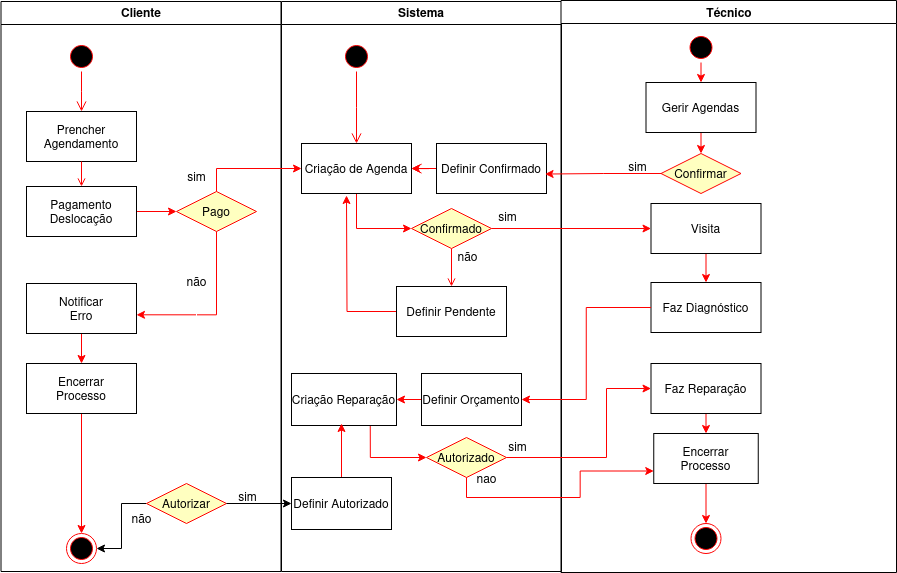

The diagram above was exported from draw.io. Its source (the exported page's mxGraphModel, read from the mxfile embedded in the PNG):
<mxGraphModel dx="1195" dy="638" grid="1" gridSize="10" guides="1" tooltips="1" connect="1" arrows="1" fold="1" page="1" pageScale="1" pageWidth="1169" pageHeight="826" background="none" math="0" shadow="0">
  <root>
    <mxCell id="0" />
    <mxCell id="1" parent="0" />
    <mxCell id="2" value="Cliente" style="swimlane;whiteSpace=wrap" parent="1" vertex="1">
      <mxGeometry x="164.5" y="128" width="280" height="570" as="geometry" />
    </mxCell>
    <mxCell id="5" value="" style="ellipse;shape=startState;fillColor=#000000;strokeColor=#ff0000;" parent="2" vertex="1">
      <mxGeometry x="65.5" y="40" width="30" height="30" as="geometry" />
    </mxCell>
    <mxCell id="6" value="" style="edgeStyle=elbowEdgeStyle;elbow=vertical;verticalAlign=bottom;endArrow=open;endSize=8;strokeColor=#FF0000;endFill=1;rounded=0" parent="2" source="5" target="7" edge="1">
      <mxGeometry x="100" y="40" as="geometry">
        <mxPoint x="80.5" y="110" as="targetPoint" />
      </mxGeometry>
    </mxCell>
    <mxCell id="7" value="Prencher &#10;Agendamento" style="" parent="2" vertex="1">
      <mxGeometry x="25.5" y="110" width="110" height="50" as="geometry" />
    </mxCell>
    <mxCell id="1Jmq5DldogG7wvRiKXgC-46" style="edgeStyle=orthogonalEdgeStyle;rounded=0;orthogonalLoop=1;jettySize=auto;html=1;exitX=1;exitY=0.5;exitDx=0;exitDy=0;strokeColor=#FF0000;entryX=0;entryY=0.5;entryDx=0;entryDy=0;" edge="1" parent="2" source="8" target="1Jmq5DldogG7wvRiKXgC-41">
      <mxGeometry relative="1" as="geometry">
        <mxPoint x="151.0689655172414" y="245.0344827586207" as="targetPoint" />
      </mxGeometry>
    </mxCell>
    <mxCell id="8" value="Pagamento&#10;Deslocação" style="" parent="2" vertex="1">
      <mxGeometry x="25.5" y="185" width="110" height="50" as="geometry" />
    </mxCell>
    <mxCell id="9" value="" style="endArrow=open;strokeColor=#FF0000;endFill=1;rounded=0" parent="2" source="7" target="8" edge="1">
      <mxGeometry relative="1" as="geometry" />
    </mxCell>
    <mxCell id="1Jmq5DldogG7wvRiKXgC-41" value="Pago" style="rhombus;fillColor=#ffffc0;strokeColor=#ff0000;" vertex="1" parent="2">
      <mxGeometry x="175.5" y="190" width="80" height="40" as="geometry" />
    </mxCell>
    <mxCell id="1Jmq5DldogG7wvRiKXgC-48" value="sim" style="text;html=1;align=center;verticalAlign=middle;resizable=0;points=[];autosize=1;strokeColor=none;fillColor=none;" vertex="1" parent="2">
      <mxGeometry x="175.5" y="160" width="40" height="30" as="geometry" />
    </mxCell>
    <mxCell id="1Jmq5DldogG7wvRiKXgC-54" style="edgeStyle=orthogonalEdgeStyle;rounded=0;orthogonalLoop=1;jettySize=auto;html=1;exitX=0.5;exitY=1;exitDx=0;exitDy=0;strokeColor=#FF0000;" edge="1" parent="2" source="1Jmq5DldogG7wvRiKXgC-49" target="1Jmq5DldogG7wvRiKXgC-50">
      <mxGeometry relative="1" as="geometry" />
    </mxCell>
    <mxCell id="1Jmq5DldogG7wvRiKXgC-49" value="Notificar&#10;Erro" style="" vertex="1" parent="2">
      <mxGeometry x="25.5" y="282" width="110" height="50" as="geometry" />
    </mxCell>
    <mxCell id="1Jmq5DldogG7wvRiKXgC-56" style="edgeStyle=orthogonalEdgeStyle;rounded=0;orthogonalLoop=1;jettySize=auto;html=1;exitX=0.5;exitY=1;exitDx=0;exitDy=0;entryX=0.5;entryY=0;entryDx=0;entryDy=0;strokeColor=#FF0000;" edge="1" parent="2" source="1Jmq5DldogG7wvRiKXgC-50" target="1Jmq5DldogG7wvRiKXgC-55">
      <mxGeometry relative="1" as="geometry" />
    </mxCell>
    <mxCell id="1Jmq5DldogG7wvRiKXgC-50" value="Encerrar&#10;Processo" style="" vertex="1" parent="2">
      <mxGeometry x="25.5" y="362" width="110" height="50" as="geometry" />
    </mxCell>
    <mxCell id="1Jmq5DldogG7wvRiKXgC-51" style="edgeStyle=orthogonalEdgeStyle;rounded=0;orthogonalLoop=1;jettySize=auto;html=1;exitX=0.5;exitY=1;exitDx=0;exitDy=0;entryX=1;entryY=0.626;entryDx=0;entryDy=0;entryPerimeter=0;strokeColor=#FF0000;" edge="1" parent="2" source="1Jmq5DldogG7wvRiKXgC-41" target="1Jmq5DldogG7wvRiKXgC-49">
      <mxGeometry relative="1" as="geometry" />
    </mxCell>
    <mxCell id="1Jmq5DldogG7wvRiKXgC-53" value="&lt;div&gt;&lt;br&gt;&lt;/div&gt;" style="edgeLabel;html=1;align=center;verticalAlign=middle;resizable=0;points=[];" vertex="1" connectable="0" parent="1Jmq5DldogG7wvRiKXgC-51">
      <mxGeometry x="0.2627" y="1" relative="1" as="geometry">
        <mxPoint as="offset" />
      </mxGeometry>
    </mxCell>
    <mxCell id="1Jmq5DldogG7wvRiKXgC-52" value="não" style="text;html=1;align=center;verticalAlign=middle;resizable=0;points=[];autosize=1;strokeColor=none;fillColor=none;" vertex="1" parent="2">
      <mxGeometry x="175.5" y="265" width="40" height="30" as="geometry" />
    </mxCell>
    <mxCell id="1Jmq5DldogG7wvRiKXgC-55" value="" style="ellipse;shape=endState;fillColor=#000000;strokeColor=#FF0000;" vertex="1" parent="2">
      <mxGeometry x="65.5" y="532" width="30" height="30" as="geometry" />
    </mxCell>
    <mxCell id="1Jmq5DldogG7wvRiKXgC-193" style="edgeStyle=orthogonalEdgeStyle;rounded=0;orthogonalLoop=1;jettySize=auto;html=1;exitX=0;exitY=0.5;exitDx=0;exitDy=0;entryX=1;entryY=0.5;entryDx=0;entryDy=0;" edge="1" parent="2" source="1Jmq5DldogG7wvRiKXgC-168" target="1Jmq5DldogG7wvRiKXgC-55">
      <mxGeometry relative="1" as="geometry" />
    </mxCell>
    <mxCell id="1Jmq5DldogG7wvRiKXgC-168" value="Autorizar" style="rhombus;fillColor=#ffffc0;strokeColor=#ff0000;" vertex="1" parent="2">
      <mxGeometry x="145.5" y="482" width="80" height="40" as="geometry" />
    </mxCell>
    <mxCell id="1Jmq5DldogG7wvRiKXgC-194" value="não" style="text;html=1;align=center;verticalAlign=middle;resizable=0;points=[];autosize=1;strokeColor=none;fillColor=none;" vertex="1" parent="2">
      <mxGeometry x="120" y="502" width="40" height="30" as="geometry" />
    </mxCell>
    <mxCell id="3" value="Sistema" style="swimlane;whiteSpace=wrap;startSize=23;" parent="1" vertex="1">
      <mxGeometry x="445" y="128" width="280" height="570" as="geometry" />
    </mxCell>
    <mxCell id="13" value="" style="ellipse;shape=startState;fillColor=#000000;strokeColor=#ff0000;" parent="3" vertex="1">
      <mxGeometry x="60" y="40" width="30" height="30" as="geometry" />
    </mxCell>
    <mxCell id="14" value="" style="edgeStyle=elbowEdgeStyle;elbow=horizontal;verticalAlign=bottom;endArrow=open;endSize=8;strokeColor=#FF0000;endFill=1;rounded=0" parent="3" source="13" target="15" edge="1">
      <mxGeometry x="40" y="20" as="geometry">
        <mxPoint x="55" y="90" as="targetPoint" />
      </mxGeometry>
    </mxCell>
    <mxCell id="1Jmq5DldogG7wvRiKXgC-122" style="edgeStyle=orthogonalEdgeStyle;rounded=0;orthogonalLoop=1;jettySize=auto;html=1;exitX=0.5;exitY=1;exitDx=0;exitDy=0;entryX=0;entryY=0.5;entryDx=0;entryDy=0;strokeColor=#FF0000;" edge="1" parent="3" source="15" target="21">
      <mxGeometry relative="1" as="geometry" />
    </mxCell>
    <mxCell id="15" value="Criação de Agenda" style="" parent="3" vertex="1">
      <mxGeometry x="20" y="142" width="110" height="50" as="geometry" />
    </mxCell>
    <mxCell id="1Jmq5DldogG7wvRiKXgC-123" style="edgeStyle=orthogonalEdgeStyle;rounded=0;orthogonalLoop=1;jettySize=auto;html=1;exitX=0;exitY=0.5;exitDx=0;exitDy=0;strokeColor=#FF0000;" edge="1" parent="3" source="18">
      <mxGeometry relative="1" as="geometry">
        <mxPoint x="65" y="194" as="targetPoint" />
      </mxGeometry>
    </mxCell>
    <mxCell id="18" value="Definir Pendente" style="" parent="3" vertex="1">
      <mxGeometry x="115" y="285" width="110" height="50" as="geometry" />
    </mxCell>
    <mxCell id="19" value="" style="endArrow=open;strokeColor=#FF0000;endFill=1;rounded=0;exitX=0.5;exitY=1;exitDx=0;exitDy=0;" parent="3" source="21" target="18" edge="1">
      <mxGeometry relative="1" as="geometry">
        <mxPoint x="75" y="270.0000000000001" as="sourcePoint" />
      </mxGeometry>
    </mxCell>
    <mxCell id="21" value="Confirmado" style="rhombus;fillColor=#ffffc0;strokeColor=#ff0000;" parent="3" vertex="1">
      <mxGeometry x="130" y="207" width="80" height="40" as="geometry" />
    </mxCell>
    <mxCell id="26" value="" style="edgeStyle=elbowEdgeStyle;elbow=horizontal;verticalAlign=bottom;endArrow=open;endSize=8;strokeColor=#FF0000;endFill=1;rounded=0" parent="3" target="15" edge="1">
      <mxGeometry x="130" y="90" as="geometry">
        <mxPoint x="230" y="140" as="targetPoint" />
        <mxPoint x="147.5" y="167.0999999999999" as="sourcePoint" />
      </mxGeometry>
    </mxCell>
    <mxCell id="1Jmq5DldogG7wvRiKXgC-117" value="" style="edgeStyle=orthogonalEdgeStyle;rounded=0;orthogonalLoop=1;jettySize=auto;html=1;strokeColor=#FF0000;" edge="1" parent="3" source="1Jmq5DldogG7wvRiKXgC-73" target="15">
      <mxGeometry relative="1" as="geometry" />
    </mxCell>
    <mxCell id="1Jmq5DldogG7wvRiKXgC-73" value="Definir Confirmado" style="" vertex="1" parent="3">
      <mxGeometry x="155" y="142" width="110" height="50" as="geometry" />
    </mxCell>
    <mxCell id="1Jmq5DldogG7wvRiKXgC-181" style="edgeStyle=orthogonalEdgeStyle;rounded=0;orthogonalLoop=1;jettySize=auto;html=1;exitX=0.75;exitY=1;exitDx=0;exitDy=0;entryX=0;entryY=0.5;entryDx=0;entryDy=0;strokeColor=#FF0000;" edge="1" parent="3" source="1Jmq5DldogG7wvRiKXgC-134" target="1Jmq5DldogG7wvRiKXgC-180">
      <mxGeometry relative="1" as="geometry" />
    </mxCell>
    <mxCell id="1Jmq5DldogG7wvRiKXgC-134" value="Criação Reparação" style="" vertex="1" parent="3">
      <mxGeometry x="10" y="372" width="105" height="52" as="geometry" />
    </mxCell>
    <mxCell id="1Jmq5DldogG7wvRiKXgC-167" style="edgeStyle=orthogonalEdgeStyle;rounded=0;orthogonalLoop=1;jettySize=auto;html=1;exitX=0;exitY=0.5;exitDx=0;exitDy=0;entryX=1;entryY=0.5;entryDx=0;entryDy=0;strokeColor=#FF0000;" edge="1" parent="3" source="1Jmq5DldogG7wvRiKXgC-135" target="1Jmq5DldogG7wvRiKXgC-134">
      <mxGeometry relative="1" as="geometry" />
    </mxCell>
    <mxCell id="1Jmq5DldogG7wvRiKXgC-135" value="Definir Orçamento" style="" vertex="1" parent="3">
      <mxGeometry x="140" y="372" width="100" height="52" as="geometry" />
    </mxCell>
    <mxCell id="1Jmq5DldogG7wvRiKXgC-174" style="edgeStyle=orthogonalEdgeStyle;rounded=0;orthogonalLoop=1;jettySize=auto;html=1;exitX=0.5;exitY=0;exitDx=0;exitDy=0;strokeColor=#FF0000;" edge="1" parent="3" source="1Jmq5DldogG7wvRiKXgC-171">
      <mxGeometry relative="1" as="geometry">
        <mxPoint x="60" y="422" as="targetPoint" />
      </mxGeometry>
    </mxCell>
    <mxCell id="1Jmq5DldogG7wvRiKXgC-171" value="Definir Autorizado" style="" vertex="1" parent="3">
      <mxGeometry x="10" y="476" width="100" height="52" as="geometry" />
    </mxCell>
    <mxCell id="1Jmq5DldogG7wvRiKXgC-180" value="Autorizado" style="rhombus;fillColor=#ffffc0;strokeColor=#ff0000;" vertex="1" parent="3">
      <mxGeometry x="145" y="436" width="80" height="40" as="geometry" />
    </mxCell>
    <mxCell id="1Jmq5DldogG7wvRiKXgC-191" value="nao" style="text;html=1;align=center;verticalAlign=middle;resizable=0;points=[];autosize=1;strokeColor=none;fillColor=none;" vertex="1" parent="3">
      <mxGeometry x="185" y="462" width="40" height="30" as="geometry" />
    </mxCell>
    <mxCell id="4" value="Técnico" style="swimlane;whiteSpace=wrap" parent="1" vertex="1">
      <mxGeometry x="724.5" y="127" width="335.5" height="572" as="geometry" />
    </mxCell>
    <mxCell id="38" value="" style="ellipse;shape=endState;fillColor=#000000;strokeColor=#ff0000" parent="4" vertex="1">
      <mxGeometry x="130" y="523" width="30" height="30" as="geometry" />
    </mxCell>
    <mxCell id="1Jmq5DldogG7wvRiKXgC-65" style="edgeStyle=orthogonalEdgeStyle;rounded=0;orthogonalLoop=1;jettySize=auto;html=1;exitX=0.5;exitY=1;exitDx=0;exitDy=0;entryX=0.5;entryY=0;entryDx=0;entryDy=0;strokeColor=#FF0000;" edge="1" parent="4" source="1Jmq5DldogG7wvRiKXgC-59" target="1Jmq5DldogG7wvRiKXgC-63">
      <mxGeometry relative="1" as="geometry" />
    </mxCell>
    <mxCell id="1Jmq5DldogG7wvRiKXgC-59" value="Visita" style="" vertex="1" parent="4">
      <mxGeometry x="90" y="203" width="110" height="50" as="geometry" />
    </mxCell>
    <mxCell id="1Jmq5DldogG7wvRiKXgC-74" style="edgeStyle=orthogonalEdgeStyle;rounded=0;orthogonalLoop=1;jettySize=auto;html=1;exitX=0.5;exitY=1;exitDx=0;exitDy=0;entryX=0.5;entryY=0;entryDx=0;entryDy=0;strokeColor=#FF0000;" edge="1" parent="4" source="1Jmq5DldogG7wvRiKXgC-60" target="1Jmq5DldogG7wvRiKXgC-67">
      <mxGeometry relative="1" as="geometry" />
    </mxCell>
    <mxCell id="1Jmq5DldogG7wvRiKXgC-60" value="" style="ellipse;shape=startState;fillColor=#000000;strokeColor=#ff0000;" vertex="1" parent="4">
      <mxGeometry x="125" y="32" width="30" height="30" as="geometry" />
    </mxCell>
    <mxCell id="1Jmq5DldogG7wvRiKXgC-63" value="Faz Diagnóstico" style="" vertex="1" parent="4">
      <mxGeometry x="90" y="282" width="110" height="50" as="geometry" />
    </mxCell>
    <mxCell id="1Jmq5DldogG7wvRiKXgC-70" style="edgeStyle=orthogonalEdgeStyle;rounded=0;orthogonalLoop=1;jettySize=auto;html=1;exitX=0.5;exitY=1;exitDx=0;exitDy=0;entryX=0.5;entryY=0;entryDx=0;entryDy=0;strokeColor=#FF0000;" edge="1" parent="4" source="1Jmq5DldogG7wvRiKXgC-67" target="1Jmq5DldogG7wvRiKXgC-69">
      <mxGeometry relative="1" as="geometry" />
    </mxCell>
    <mxCell id="1Jmq5DldogG7wvRiKXgC-67" value="Gerir Agendas" style="" vertex="1" parent="4">
      <mxGeometry x="85" y="82" width="110" height="50" as="geometry" />
    </mxCell>
    <mxCell id="1Jmq5DldogG7wvRiKXgC-69" value="Confirmar" style="rhombus;fillColor=#ffffc0;strokeColor=#ff0000;" vertex="1" parent="4">
      <mxGeometry x="100" y="153" width="80" height="40" as="geometry" />
    </mxCell>
    <mxCell id="1Jmq5DldogG7wvRiKXgC-187" style="edgeStyle=orthogonalEdgeStyle;rounded=0;orthogonalLoop=1;jettySize=auto;html=1;exitX=0.5;exitY=1;exitDx=0;exitDy=0;entryX=0.5;entryY=0;entryDx=0;entryDy=0;strokeColor=#FF0000;" edge="1" parent="4" source="1Jmq5DldogG7wvRiKXgC-87" target="38">
      <mxGeometry relative="1" as="geometry" />
    </mxCell>
    <mxCell id="1Jmq5DldogG7wvRiKXgC-87" value="Encerrar&#10;Processo" style="" vertex="1" parent="4">
      <mxGeometry x="92.75" y="433" width="104.5" height="50" as="geometry" />
    </mxCell>
    <mxCell id="1Jmq5DldogG7wvRiKXgC-188" style="edgeStyle=orthogonalEdgeStyle;rounded=0;orthogonalLoop=1;jettySize=auto;html=1;exitX=0.5;exitY=1;exitDx=0;exitDy=0;entryX=0.5;entryY=0;entryDx=0;entryDy=0;strokeColor=#FF0000;" edge="1" parent="4" source="1Jmq5DldogG7wvRiKXgC-183" target="1Jmq5DldogG7wvRiKXgC-87">
      <mxGeometry relative="1" as="geometry" />
    </mxCell>
    <mxCell id="1Jmq5DldogG7wvRiKXgC-183" value="Faz Reparação" style="" vertex="1" parent="4">
      <mxGeometry x="90" y="363" width="110" height="50" as="geometry" />
    </mxCell>
    <mxCell id="1Jmq5DldogG7wvRiKXgC-47" style="edgeStyle=orthogonalEdgeStyle;rounded=0;orthogonalLoop=1;jettySize=auto;html=1;exitX=0.5;exitY=0;exitDx=0;exitDy=0;entryX=0;entryY=0.5;entryDx=0;entryDy=0;strokeColor=#FF0000;" edge="1" parent="1" source="1Jmq5DldogG7wvRiKXgC-41" target="15">
      <mxGeometry relative="1" as="geometry">
        <mxPoint x="359.9655172413793" y="260" as="targetPoint" />
      </mxGeometry>
    </mxCell>
    <mxCell id="1Jmq5DldogG7wvRiKXgC-72" style="edgeStyle=orthogonalEdgeStyle;rounded=0;orthogonalLoop=1;jettySize=auto;html=1;exitX=0;exitY=0.5;exitDx=0;exitDy=0;entryX=0.987;entryY=0.611;entryDx=0;entryDy=0;entryPerimeter=0;strokeColor=#FF0000;" edge="1" parent="1" source="1Jmq5DldogG7wvRiKXgC-69" target="1Jmq5DldogG7wvRiKXgC-73">
      <mxGeometry relative="1" as="geometry">
        <mxPoint x="700" y="290" as="targetPoint" />
      </mxGeometry>
    </mxCell>
    <mxCell id="1Jmq5DldogG7wvRiKXgC-75" value="sim" style="text;html=1;align=center;verticalAlign=middle;resizable=0;points=[];autosize=1;strokeColor=none;fillColor=none;" vertex="1" parent="1">
      <mxGeometry x="781" y="278" width="40" height="30" as="geometry" />
    </mxCell>
    <mxCell id="1Jmq5DldogG7wvRiKXgC-76" style="edgeStyle=orthogonalEdgeStyle;rounded=0;orthogonalLoop=1;jettySize=auto;html=1;exitX=1;exitY=0.5;exitDx=0;exitDy=0;entryX=0;entryY=0.5;entryDx=0;entryDy=0;strokeColor=#FF0000;" edge="1" parent="1" source="21" target="1Jmq5DldogG7wvRiKXgC-59">
      <mxGeometry relative="1" as="geometry" />
    </mxCell>
    <mxCell id="1Jmq5DldogG7wvRiKXgC-120" value="sim" style="text;html=1;align=center;verticalAlign=middle;resizable=0;points=[];autosize=1;strokeColor=none;fillColor=none;" vertex="1" parent="1">
      <mxGeometry x="651" y="328" width="40" height="30" as="geometry" />
    </mxCell>
    <mxCell id="1Jmq5DldogG7wvRiKXgC-121" value="não" style="text;html=1;align=center;verticalAlign=middle;resizable=0;points=[];autosize=1;strokeColor=none;fillColor=none;" vertex="1" parent="1">
      <mxGeometry x="611" y="368" width="40" height="30" as="geometry" />
    </mxCell>
    <mxCell id="1Jmq5DldogG7wvRiKXgC-164" style="edgeStyle=orthogonalEdgeStyle;rounded=0;orthogonalLoop=1;jettySize=auto;html=1;exitX=0;exitY=0.5;exitDx=0;exitDy=0;entryX=1;entryY=0.5;entryDx=0;entryDy=0;strokeColor=#FF0000;" edge="1" parent="1" source="1Jmq5DldogG7wvRiKXgC-63" target="1Jmq5DldogG7wvRiKXgC-135">
      <mxGeometry relative="1" as="geometry">
        <mxPoint x="700" y="510" as="targetPoint" />
      </mxGeometry>
    </mxCell>
    <mxCell id="1Jmq5DldogG7wvRiKXgC-172" style="edgeStyle=orthogonalEdgeStyle;rounded=0;orthogonalLoop=1;jettySize=auto;html=1;exitX=1;exitY=0.5;exitDx=0;exitDy=0;entryX=0;entryY=0.5;entryDx=0;entryDy=0;" edge="1" parent="1" source="1Jmq5DldogG7wvRiKXgC-168" target="1Jmq5DldogG7wvRiKXgC-171">
      <mxGeometry relative="1" as="geometry" />
    </mxCell>
    <mxCell id="1Jmq5DldogG7wvRiKXgC-175" value="sim" style="text;html=1;align=center;verticalAlign=middle;resizable=0;points=[];autosize=1;strokeColor=none;fillColor=none;" vertex="1" parent="1">
      <mxGeometry x="391" y="608" width="40" height="30" as="geometry" />
    </mxCell>
    <mxCell id="1Jmq5DldogG7wvRiKXgC-186" style="edgeStyle=orthogonalEdgeStyle;rounded=0;orthogonalLoop=1;jettySize=auto;html=1;exitX=1;exitY=0.5;exitDx=0;exitDy=0;entryX=0;entryY=0.5;entryDx=0;entryDy=0;strokeColor=#FF0000;" edge="1" parent="1" source="1Jmq5DldogG7wvRiKXgC-180" target="1Jmq5DldogG7wvRiKXgC-183">
      <mxGeometry relative="1" as="geometry">
        <Array as="points">
          <mxPoint x="770" y="584" />
          <mxPoint x="770" y="515" />
        </Array>
      </mxGeometry>
    </mxCell>
    <mxCell id="1Jmq5DldogG7wvRiKXgC-189" value="sim" style="text;html=1;align=center;verticalAlign=middle;resizable=0;points=[];autosize=1;strokeColor=none;fillColor=none;" vertex="1" parent="1">
      <mxGeometry x="661" y="558" width="40" height="30" as="geometry" />
    </mxCell>
    <mxCell id="1Jmq5DldogG7wvRiKXgC-192" style="edgeStyle=orthogonalEdgeStyle;rounded=0;orthogonalLoop=1;jettySize=auto;html=1;exitX=0.5;exitY=1;exitDx=0;exitDy=0;entryX=0;entryY=0.75;entryDx=0;entryDy=0;strokeColor=#FF0000;" edge="1" parent="1" source="1Jmq5DldogG7wvRiKXgC-180" target="1Jmq5DldogG7wvRiKXgC-87">
      <mxGeometry relative="1" as="geometry" />
    </mxCell>
  </root>
</mxGraphModel>